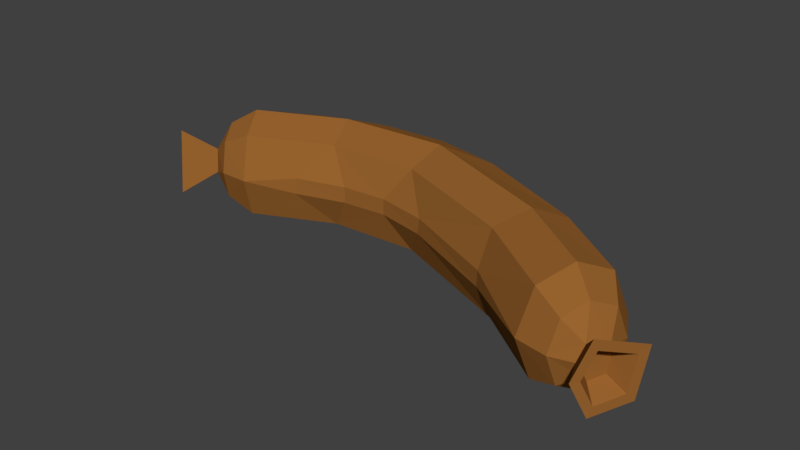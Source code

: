 # Source: Sausage.blend  (saved by Blender 2.80.75; exported with 4.5.12 LTS)
import bpy
from mathutils import Matrix  # noqa: F401  (used for matrix-valued properties, if any)

bpy.ops.wm.read_factory_settings(use_empty=True)
scene = bpy.context.scene
scene.name = 'Scene'

# ---- collections
col_collection_1 = bpy.data.collections.new('Collection 1'); scene.collection.children.link(col_collection_1)

# ---- materials (node trees are filled in below, after node groups)
mat_sausage = bpy.data.materials.new('Sausage')
mat_sausage.alpha_threshold = 0.0
mat_sausage.use_transparent_shadow = False
mat_sausage.diffuse_color = (0.3185, 0.1275, 0.0284, 1.0)
mat_sausage.roughness = 0.5

# ---- material node trees

# ---- world
world_world = bpy.data.worlds.new('World'); scene.world = world_world
world_world.color = (0.05088, 0.05088, 0.05088)
world_world.use_sun_shadow = False
world_world.sun_shadow_jitter_overblur = 0.0
world_world.cycles.sampling_method = 'MANUAL'

# ---- meshes
me_mesh = bpy.data.meshes.new('Mesh')
me_mesh.from_pydata([(-1.022, 0.03212, 9.033e-09), (-0.7212, -0.06059, -0.2145), (-0.8045, 0.09053, -0.286), (-0.8877, 0.2417, -0.2145), (-0.4583, -0.008351, -0.04196), (-0.3066, 0.1296, -0.2142), (-0.3663, 0.2934, -0.286), (-0.6147, 0.3782, -0.2146), (-0.6262, 0.4517, -0.04024), (-0.1954, 0.07659, -0.04335), (-0.2787, 0.4847, -0.2147), (-0.2657, 0.5599, -0.04208), (0.03766, 0.09116, -0.03879), (0.159, 0.1543, -0.2129), (0.1868, 0.3283, -0.2867), (0.06326, 0.5096, -0.2136), (0.06711, 0.5788, -0.04211), (0.2819, 0.04588, -0.04159), (0.4113, 0.4424, -0.2147), (0.4153, 0.5167, -0.04004), (0.7765, -0.1675, -0.04374), (0.808, -0.103, -0.2142), (0.894, 0.04619, -0.2852), (0.9774, 0.1968, -0.2145), (0.7898, 0.3673, -0.04169), (1.112, 0.1929, -0.042), (-0.9777, -0.03811, 0.06606), (-0.9674, -0.05764, -0.05441), (-0.9282, 0.3112, 4.121e-09), (-0.8877, 0.2417, 0.2145), (-0.8045, 0.09053, 0.286), (-0.7212, -0.06059, 0.2145), (-0.6892, -0.1313, 4.347e-08), (-0.5101, 0.4989, 0.04214), (-0.6147, 0.3782, 0.2146), (-0.3663, 0.2934, 0.286), (-0.3066, 0.1296, 0.2142), (-0.4447, -0.002564, 0.04156), (-0.2787, 0.4847, 0.2147), (-0.1966, 0.07504, 0.04033), (-0.107, 0.5786, 0.04211), (0.06326, 0.5096, 0.2136), (0.1868, 0.3283, 0.2867), (0.159, 0.1543, 0.2129), (0.03785, 0.09245, 0.04194), (0.3004, 0.55, 0.04223), (0.4113, 0.4424, 0.2147), (0.2951, 0.04182, 0.04197), (0.7729, 0.3751, 0.04201), (0.9886, 0.1901, 0.2157), (0.8953, 0.04565, 0.2864), (0.7962, -0.09598, 0.2156), (0.784, -0.1734, 0.04217), (1.43, -0.4373, -0.006607), (1.45, -0.4061, -0.08262), (1.493, -0.3297, -0.06981), (1.503, -0.3132, 0.03534), (1.45, -0.4062, 0.06892), (1.409, -0.005803, -0.004123), (1.112, 0.1929, 0.042), (1.367, -0.0747, 0.2105), (1.465, -0.2083, 0.1483), (1.28, -0.2239, 0.282), (1.403, -0.3158, 0.1981), (1.194, -0.3731, 0.2105), (1.343, -0.4217, 0.1459), (1.161, -0.4445, -0.004232), (1.321, -0.4693, -0.005961), (1.343, -0.4217, -0.1572), (1.194, -0.3731, -0.2185), (1.28, -0.2239, -0.29), (1.403, -0.3159, -0.2092), (1.465, -0.2084, -0.1596), (1.367, -0.0747, -0.2185), (1.495, -0.163, -0.005932), (-1.016, 0.1849, 8.703e-09), (-0.8411, -0.1294, 2.511e-08), (-0.985, 0.1348, 0.1612), (-0.922, 0.02145, 0.2075), (-0.8637, -0.08412, 0.15), (-0.985, 0.1348, -0.1612), (-0.922, 0.02145, -0.2075), (-0.8637, -0.08412, -0.15), (1.486, -0.5733, -0.001408), (1.531, -0.5013, -0.1771), (1.631, -0.3246, -0.1475), (1.655, -0.2864, 0.09554), (1.532, -0.5013, 0.1732), (1.51, -0.5327, -0.004406), (1.542, -0.4822, -0.1277), (1.612, -0.3583, -0.1069), (1.628, -0.3315, 0.06361), (1.542, -0.4823, 0.1181), (1.454, -0.4469, -0.006928), (1.472, -0.4173, -0.07919), (1.513, -0.3446, -0.06701), (1.523, -0.3289, 0.03295), (1.472, -0.4173, 0.06487), (-1.226, 0.02979, -0.004328), (-1.107, -0.1582, 0.1725), (-1.079, -0.2105, -0.15), (-1.196, -0.01761, -0.000879), (-1.117, -0.1432, 0.1172), (-1.098, -0.1781, -0.09815), (-1.056, 0.0059, 0.0008091), (-1.015, -0.05931, 0.06214), (-1.005, -0.07745, -0.04972)], [], [(5, 9, 4), (18, 14, 15), (25, 23, 24), (38, 33, 34), (39, 36, 37), (41, 40, 38), (41, 45, 40), (42, 46, 41), (49, 59, 48), (65, 57, 63), (32, 4, 37), (20, 66, 52), (58, 25, 59), (11, 33, 40), (8, 33, 11), (8, 28, 33), (1, 82, 81, 2), (81, 80, 3, 2), (80, 75, 28, 3), (4, 32, 1, 5), (5, 1, 2, 6), (6, 2, 3, 7), (7, 3, 28, 8), (10, 7, 8, 11), (7, 10, 6), (12, 9, 5, 13), (13, 5, 6, 14), (14, 6, 10, 15), (15, 10, 11, 16), (15, 16, 19, 18), (13, 17, 12), (17, 13, 21, 20), (13, 14, 22, 21), (14, 18, 23, 22), (18, 19, 24, 23), (28, 75, 77, 29), (32, 76, 82, 1), (29, 77, 78, 30), (78, 79, 31, 30), (79, 76, 32, 31), (28, 29, 34, 33), (29, 30, 35, 34), (30, 31, 36, 35), (31, 32, 37, 36), (38, 35, 42, 41), (35, 38, 34), (38, 40, 33), (35, 36, 43, 42), (36, 39, 44, 43), (48, 45, 46, 49), (41, 46, 45), (44, 47, 43), (49, 46, 42, 50), (50, 42, 43, 51), (51, 43, 47, 52), (55, 72, 74, 56), (68, 71, 54), (56, 61, 63, 57), (74, 61, 56), (55, 54, 71, 72), (54, 53, 67, 68), (57, 65, 67, 53), (56, 57, 87, 86), (64, 51, 52, 66), (65, 64, 66, 67), (62, 50, 51, 64), (63, 62, 64, 65), (60, 49, 50, 62), (61, 60, 62, 63), (58, 59, 49, 60), (61, 74, 58, 60), (69, 66, 20, 21), (68, 67, 66, 69), (73, 70, 22, 23), (72, 71, 70, 73), (58, 73, 23, 25), (72, 73, 58, 74), (70, 69, 21, 22), (71, 68, 69, 70), (26, 27, 76, 79), (0, 27, 100, 98), (77, 0, 26, 78), (79, 78, 26), (27, 0, 80, 81), (0, 77, 75), (75, 80, 0), (37, 4, 9, 39), (27, 81, 82), (27, 82, 76), (9, 12, 44, 39), (17, 47, 44, 12), (47, 17, 20, 52), (59, 25, 24, 48), (19, 45, 48, 24), (19, 16, 45), (16, 40, 45), (40, 16, 11), (84, 85, 90, 89), (57, 53, 83, 87), (54, 55, 85, 84), (53, 54, 84, 83), (55, 56, 86, 85), (91, 92, 97, 96), (83, 84, 89, 88), (85, 86, 91, 90), (86, 87, 92, 91), (87, 83, 88, 92), (93, 94, 95, 96, 97), (92, 88, 93, 97), (89, 90, 95, 94), (88, 89, 94, 93), (90, 91, 96, 95), (98, 100, 103, 101), (26, 0, 98, 99), (27, 26, 99, 100), (101, 103, 106, 104), (99, 98, 101, 102), (100, 99, 102, 103), (104, 106, 105), (102, 101, 104, 105), (103, 102, 105, 106)])
me_mesh.materials.append(mat_sausage)
me_mesh.use_remesh_preserve_volume = False
me_mesh.use_remesh_preserve_attributes = False
me_mesh.use_mirror_vertex_groups = False
me_mesh.update()

# ---- objects
ob_beziercurve = bpy.data.objects.new('BezierCurve', me_mesh)

# ---- transforms, parenting, visibility, modifiers, constraints
ob_beziercurve.location = (0.0, 0.0, 0.0)
ob_beziercurve.lineart.crease_threshold = 0.0

# ---- collection membership
col_collection_1.objects.link(ob_beziercurve)

# ---- scene / render settings (as saved in the file)
scene.frame_start = 1; scene.frame_end = 250; scene.frame_set(1)
scene.render.engine = 'BLENDER_EEVEE_NEXT'
scene.render.resolution_percentage = 50
scene.render.dither_intensity = 0.0
scene.cycles.use_denoising = False
scene.cycles.samples = 128
scene.cycles.sampling_pattern = 'TABULATED_SOBOL'
scene.cycles.light_sampling_threshold = 0.0
scene.cycles.use_adaptive_sampling = False
scene.cycles.use_light_tree = False
scene.cycles.blur_glossy = 0.0
scene.cycles.sample_clamp_indirect = 0.0
scene.view_settings.view_transform = 'Standard'
bpy.context.view_layer.update()

# ---- added for rendering (the .blend has no active camera and no usable light): camera, sun
cam_auto = bpy.data.cameras.new('AutoCamera')
cam_auto.lens = 50.0
cam_auto.sensor_width = 36.0
cam_auto.clip_end = 1000.0
ob_auto_camera = bpy.data.objects.new('AutoCamera', cam_auto)
scene.collection.objects.link(ob_auto_camera)
ob_auto_camera.location = (3.1339, -3.50057, 2.33394)
ob_auto_camera.rotation_euler = (1.09748, -7.21219e-08, 0.694738)
scene.camera = ob_auto_camera
light_auto_sun = bpy.data.lights.new('AutoSun', 'SUN')
light_auto_sun.energy = 3.0
light_auto_sun.angle = 0.0523599
ob_auto_sun = bpy.data.objects.new('AutoSun', light_auto_sun)
scene.collection.objects.link(ob_auto_sun)
ob_auto_sun.rotation_euler = (0.872665, 0.174533, 0.523599)
bpy.context.view_layer.update()
